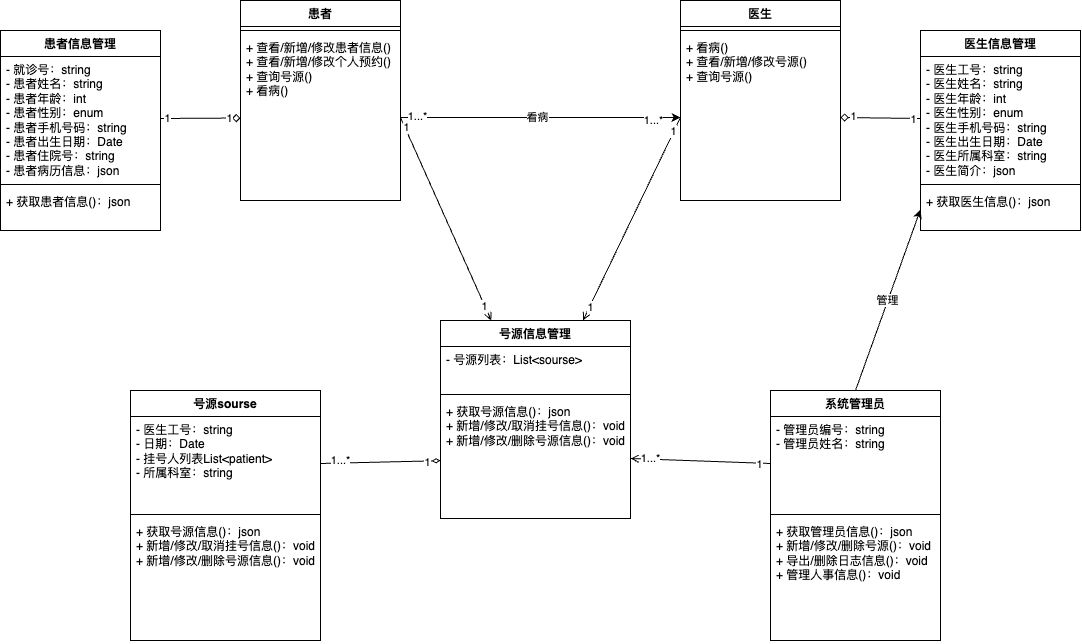

The diagram above was exported from draw.io. Its source (the exported page's mxGraphModel, read from the mxfile embedded in the PNG):
<mxGraphModel dx="2100" dy="971" grid="1" gridSize="10" guides="1" tooltips="1" connect="1" arrows="1" fold="1" page="1" pageScale="1" pageWidth="827" pageHeight="1169" math="0" shadow="0">
  <root>
    <mxCell id="0" />
    <mxCell id="1" parent="0" />
    <mxCell id="V4UAXBWjJKrGos55rr3y-1" value="患者" style="swimlane;fontStyle=1;align=center;verticalAlign=top;childLayout=stackLayout;horizontal=1;startSize=26;horizontalStack=0;resizeParent=1;resizeParentMax=0;resizeLast=0;collapsible=1;marginBottom=0;whiteSpace=wrap;html=1;" vertex="1" parent="1">
      <mxGeometry x="200" y="160" width="160" height="200" as="geometry" />
    </mxCell>
    <mxCell id="V4UAXBWjJKrGos55rr3y-3" value="" style="line;strokeWidth=1;fillColor=none;align=left;verticalAlign=middle;spacingTop=-1;spacingLeft=3;spacingRight=3;rotatable=0;labelPosition=right;points=[];portConstraint=eastwest;strokeColor=inherit;" vertex="1" parent="V4UAXBWjJKrGos55rr3y-1">
      <mxGeometry y="26" width="160" height="8" as="geometry" />
    </mxCell>
    <mxCell id="V4UAXBWjJKrGos55rr3y-4" value="+ 查看/新增/修改患者信息()&lt;div&gt;+ 查看/新增/修改个人预约()&lt;/div&gt;&lt;div&gt;+ 查询号源()&lt;/div&gt;&lt;div&gt;+ 看病()&lt;/div&gt;" style="text;strokeColor=none;fillColor=none;align=left;verticalAlign=top;spacingLeft=4;spacingRight=4;overflow=hidden;rotatable=0;points=[[0,0.5],[1,0.5]];portConstraint=eastwest;whiteSpace=wrap;html=1;" vertex="1" parent="V4UAXBWjJKrGos55rr3y-1">
      <mxGeometry y="34" width="160" height="166" as="geometry" />
    </mxCell>
    <mxCell id="V4UAXBWjJKrGos55rr3y-5" value="患者信息管理" style="swimlane;fontStyle=1;align=center;verticalAlign=top;childLayout=stackLayout;horizontal=1;startSize=26;horizontalStack=0;resizeParent=1;resizeParentMax=0;resizeLast=0;collapsible=1;marginBottom=0;whiteSpace=wrap;html=1;" vertex="1" parent="1">
      <mxGeometry x="-40" y="190" width="160" height="200" as="geometry" />
    </mxCell>
    <mxCell id="V4UAXBWjJKrGos55rr3y-6" value="- 就诊号：string&lt;div&gt;- 患者姓名：string&lt;/div&gt;&lt;div&gt;- 患者年龄：int&lt;/div&gt;&lt;div&gt;- 患者性别：enum&lt;/div&gt;&lt;div&gt;- 患者手机号码：string&lt;/div&gt;&lt;div&gt;- 患者出生日期：Date&lt;/div&gt;&lt;div&gt;- 患者住院号：string&lt;/div&gt;&lt;div&gt;- 患者病历信息：json&lt;/div&gt;" style="text;strokeColor=none;fillColor=none;align=left;verticalAlign=top;spacingLeft=4;spacingRight=4;overflow=hidden;rotatable=0;points=[[0,0.5],[1,0.5]];portConstraint=eastwest;whiteSpace=wrap;html=1;" vertex="1" parent="V4UAXBWjJKrGos55rr3y-5">
      <mxGeometry y="26" width="160" height="124" as="geometry" />
    </mxCell>
    <mxCell id="V4UAXBWjJKrGos55rr3y-7" value="" style="line;strokeWidth=1;fillColor=none;align=left;verticalAlign=middle;spacingTop=-1;spacingLeft=3;spacingRight=3;rotatable=0;labelPosition=right;points=[];portConstraint=eastwest;strokeColor=inherit;" vertex="1" parent="V4UAXBWjJKrGos55rr3y-5">
      <mxGeometry y="150" width="160" height="8" as="geometry" />
    </mxCell>
    <mxCell id="V4UAXBWjJKrGos55rr3y-8" value="+ 获取患者信息()：json" style="text;strokeColor=none;fillColor=none;align=left;verticalAlign=top;spacingLeft=4;spacingRight=4;overflow=hidden;rotatable=0;points=[[0,0.5],[1,0.5]];portConstraint=eastwest;whiteSpace=wrap;html=1;" vertex="1" parent="V4UAXBWjJKrGos55rr3y-5">
      <mxGeometry y="158" width="160" height="42" as="geometry" />
    </mxCell>
    <mxCell id="V4UAXBWjJKrGos55rr3y-9" value="医生" style="swimlane;fontStyle=1;align=center;verticalAlign=top;childLayout=stackLayout;horizontal=1;startSize=26;horizontalStack=0;resizeParent=1;resizeParentMax=0;resizeLast=0;collapsible=1;marginBottom=0;whiteSpace=wrap;html=1;" vertex="1" parent="1">
      <mxGeometry x="640" y="160" width="160" height="200" as="geometry" />
    </mxCell>
    <mxCell id="V4UAXBWjJKrGos55rr3y-11" value="" style="line;strokeWidth=1;fillColor=none;align=left;verticalAlign=middle;spacingTop=-1;spacingLeft=3;spacingRight=3;rotatable=0;labelPosition=right;points=[];portConstraint=eastwest;strokeColor=inherit;" vertex="1" parent="V4UAXBWjJKrGos55rr3y-9">
      <mxGeometry y="26" width="160" height="8" as="geometry" />
    </mxCell>
    <mxCell id="V4UAXBWjJKrGos55rr3y-12" value="+ 看病()&lt;div&gt;+ 查看/新增/修改号源()&lt;/div&gt;&lt;div&gt;+ 查询号源()&lt;/div&gt;" style="text;strokeColor=none;fillColor=none;align=left;verticalAlign=top;spacingLeft=4;spacingRight=4;overflow=hidden;rotatable=0;points=[[0,0.5],[1,0.5]];portConstraint=eastwest;whiteSpace=wrap;html=1;" vertex="1" parent="V4UAXBWjJKrGos55rr3y-9">
      <mxGeometry y="34" width="160" height="166" as="geometry" />
    </mxCell>
    <mxCell id="V4UAXBWjJKrGos55rr3y-16" value="医生信息管理" style="swimlane;fontStyle=1;align=center;verticalAlign=top;childLayout=stackLayout;horizontal=1;startSize=26;horizontalStack=0;resizeParent=1;resizeParentMax=0;resizeLast=0;collapsible=1;marginBottom=0;whiteSpace=wrap;html=1;" vertex="1" parent="1">
      <mxGeometry x="880" y="190" width="160" height="200" as="geometry" />
    </mxCell>
    <mxCell id="V4UAXBWjJKrGos55rr3y-17" value="- 医生工号：string&lt;div&gt;- 医生姓名：string&lt;/div&gt;&lt;div&gt;- 医生年龄：int&lt;/div&gt;&lt;div&gt;- 医生性别：enum&lt;/div&gt;&lt;div&gt;- 医生手机号码：string&lt;/div&gt;&lt;div&gt;- 医生出生日期：Date&lt;/div&gt;&lt;div&gt;- 医生所属科室：string&lt;/div&gt;&lt;div&gt;- 医生简介：json&lt;/div&gt;" style="text;strokeColor=none;fillColor=none;align=left;verticalAlign=top;spacingLeft=4;spacingRight=4;overflow=hidden;rotatable=0;points=[[0,0.5],[1,0.5]];portConstraint=eastwest;whiteSpace=wrap;html=1;" vertex="1" parent="V4UAXBWjJKrGos55rr3y-16">
      <mxGeometry y="26" width="160" height="124" as="geometry" />
    </mxCell>
    <mxCell id="V4UAXBWjJKrGos55rr3y-18" value="" style="line;strokeWidth=1;fillColor=none;align=left;verticalAlign=middle;spacingTop=-1;spacingLeft=3;spacingRight=3;rotatable=0;labelPosition=right;points=[];portConstraint=eastwest;strokeColor=inherit;" vertex="1" parent="V4UAXBWjJKrGos55rr3y-16">
      <mxGeometry y="150" width="160" height="8" as="geometry" />
    </mxCell>
    <mxCell id="V4UAXBWjJKrGos55rr3y-19" value="+ 获取医生信息()：json" style="text;strokeColor=none;fillColor=none;align=left;verticalAlign=top;spacingLeft=4;spacingRight=4;overflow=hidden;rotatable=0;points=[[0,0.5],[1,0.5]];portConstraint=eastwest;whiteSpace=wrap;html=1;" vertex="1" parent="V4UAXBWjJKrGos55rr3y-16">
      <mxGeometry y="158" width="160" height="42" as="geometry" />
    </mxCell>
    <mxCell id="V4UAXBWjJKrGos55rr3y-23" value="号源信息管理" style="swimlane;fontStyle=1;align=center;verticalAlign=top;childLayout=stackLayout;horizontal=1;startSize=26;horizontalStack=0;resizeParent=1;resizeParentMax=0;resizeLast=0;collapsible=1;marginBottom=0;whiteSpace=wrap;html=1;" vertex="1" parent="1">
      <mxGeometry x="400" y="480" width="190" height="198" as="geometry" />
    </mxCell>
    <mxCell id="V4UAXBWjJKrGos55rr3y-24" value="- 号源列表：List&amp;lt;sourse&amp;gt;" style="text;strokeColor=none;fillColor=none;align=left;verticalAlign=top;spacingLeft=4;spacingRight=4;overflow=hidden;rotatable=0;points=[[0,0.5],[1,0.5]];portConstraint=eastwest;whiteSpace=wrap;html=1;" vertex="1" parent="V4UAXBWjJKrGos55rr3y-23">
      <mxGeometry y="26" width="190" height="44" as="geometry" />
    </mxCell>
    <mxCell id="V4UAXBWjJKrGos55rr3y-25" value="" style="line;strokeWidth=1;fillColor=none;align=left;verticalAlign=middle;spacingTop=-1;spacingLeft=3;spacingRight=3;rotatable=0;labelPosition=right;points=[];portConstraint=eastwest;strokeColor=inherit;" vertex="1" parent="V4UAXBWjJKrGos55rr3y-23">
      <mxGeometry y="70" width="190" height="8" as="geometry" />
    </mxCell>
    <mxCell id="V4UAXBWjJKrGos55rr3y-26" value="+ 获取号源信息()：json&lt;div&gt;+ 新增/修改/取消挂号信息()：void&lt;/div&gt;&lt;div&gt;+ 新增/修改/删除号源信息()：void&lt;/div&gt;&lt;div&gt;&lt;br&gt;&lt;/div&gt;" style="text;strokeColor=none;fillColor=none;align=left;verticalAlign=top;spacingLeft=4;spacingRight=4;overflow=hidden;rotatable=0;points=[[0,0.5],[1,0.5]];portConstraint=eastwest;whiteSpace=wrap;html=1;" vertex="1" parent="V4UAXBWjJKrGos55rr3y-23">
      <mxGeometry y="78" width="190" height="120" as="geometry" />
    </mxCell>
    <mxCell id="V4UAXBWjJKrGos55rr3y-27" value="号源sourse" style="swimlane;fontStyle=1;align=center;verticalAlign=top;childLayout=stackLayout;horizontal=1;startSize=26;horizontalStack=0;resizeParent=1;resizeParentMax=0;resizeLast=0;collapsible=1;marginBottom=0;whiteSpace=wrap;html=1;" vertex="1" parent="1">
      <mxGeometry x="90" y="550" width="190" height="250" as="geometry" />
    </mxCell>
    <mxCell id="V4UAXBWjJKrGos55rr3y-28" value="- 医生工号：string&lt;div&gt;- 日期：Date&lt;/div&gt;&lt;div&gt;- 挂号人列表List&amp;lt;patient&amp;gt;&lt;/div&gt;&lt;div&gt;- 所属科室：string&lt;/div&gt;" style="text;strokeColor=none;fillColor=none;align=left;verticalAlign=top;spacingLeft=4;spacingRight=4;overflow=hidden;rotatable=0;points=[[0,0.5],[1,0.5]];portConstraint=eastwest;whiteSpace=wrap;html=1;" vertex="1" parent="V4UAXBWjJKrGos55rr3y-27">
      <mxGeometry y="26" width="190" height="94" as="geometry" />
    </mxCell>
    <mxCell id="V4UAXBWjJKrGos55rr3y-29" value="" style="line;strokeWidth=1;fillColor=none;align=left;verticalAlign=middle;spacingTop=-1;spacingLeft=3;spacingRight=3;rotatable=0;labelPosition=right;points=[];portConstraint=eastwest;strokeColor=inherit;" vertex="1" parent="V4UAXBWjJKrGos55rr3y-27">
      <mxGeometry y="120" width="190" height="8" as="geometry" />
    </mxCell>
    <mxCell id="V4UAXBWjJKrGos55rr3y-30" value="+ 获取号源信息()：json&lt;div&gt;+ 新增/修改/取消挂号信息()：void&lt;/div&gt;&lt;div&gt;+ 新增/修改/删除号源信息()：void&lt;/div&gt;&lt;div&gt;&lt;br&gt;&lt;/div&gt;" style="text;strokeColor=none;fillColor=none;align=left;verticalAlign=top;spacingLeft=4;spacingRight=4;overflow=hidden;rotatable=0;points=[[0,0.5],[1,0.5]];portConstraint=eastwest;whiteSpace=wrap;html=1;" vertex="1" parent="V4UAXBWjJKrGos55rr3y-27">
      <mxGeometry y="128" width="190" height="122" as="geometry" />
    </mxCell>
    <mxCell id="V4UAXBWjJKrGos55rr3y-63" style="rounded=0;orthogonalLoop=1;jettySize=auto;html=1;exitX=0.5;exitY=0;exitDx=0;exitDy=0;entryX=0;entryY=0.5;entryDx=0;entryDy=0;" edge="1" parent="1" source="V4UAXBWjJKrGos55rr3y-31" target="V4UAXBWjJKrGos55rr3y-19">
      <mxGeometry relative="1" as="geometry" />
    </mxCell>
    <mxCell id="V4UAXBWjJKrGos55rr3y-64" value="管理" style="edgeLabel;html=1;align=center;verticalAlign=middle;resizable=0;points=[];" vertex="1" connectable="0" parent="V4UAXBWjJKrGos55rr3y-63">
      <mxGeometry x="-0.0031" y="1" relative="1" as="geometry">
        <mxPoint as="offset" />
      </mxGeometry>
    </mxCell>
    <mxCell id="V4UAXBWjJKrGos55rr3y-31" value="系统管理员" style="swimlane;fontStyle=1;align=center;verticalAlign=top;childLayout=stackLayout;horizontal=1;startSize=26;horizontalStack=0;resizeParent=1;resizeParentMax=0;resizeLast=0;collapsible=1;marginBottom=0;whiteSpace=wrap;html=1;" vertex="1" parent="1">
      <mxGeometry x="730" y="550" width="170" height="250" as="geometry" />
    </mxCell>
    <mxCell id="V4UAXBWjJKrGos55rr3y-32" value="- 管理员编号：string&lt;div&gt;- 管理员姓名：string&lt;/div&gt;" style="text;strokeColor=none;fillColor=none;align=left;verticalAlign=top;spacingLeft=4;spacingRight=4;overflow=hidden;rotatable=0;points=[[0,0.5],[1,0.5]];portConstraint=eastwest;whiteSpace=wrap;html=1;" vertex="1" parent="V4UAXBWjJKrGos55rr3y-31">
      <mxGeometry y="26" width="170" height="94" as="geometry" />
    </mxCell>
    <mxCell id="V4UAXBWjJKrGos55rr3y-33" value="" style="line;strokeWidth=1;fillColor=none;align=left;verticalAlign=middle;spacingTop=-1;spacingLeft=3;spacingRight=3;rotatable=0;labelPosition=right;points=[];portConstraint=eastwest;strokeColor=inherit;" vertex="1" parent="V4UAXBWjJKrGos55rr3y-31">
      <mxGeometry y="120" width="170" height="8" as="geometry" />
    </mxCell>
    <mxCell id="V4UAXBWjJKrGos55rr3y-34" value="&lt;div&gt;+ 获取管理员信息()：json&lt;/div&gt;&lt;div&gt;+ 新增/修改/删除号源()：void&lt;/div&gt;&lt;div&gt;+ 导出/删除日志信息()：void&lt;/div&gt;&lt;div&gt;+ 管理人事信息()：void&lt;/div&gt;" style="text;strokeColor=none;fillColor=none;align=left;verticalAlign=top;spacingLeft=4;spacingRight=4;overflow=hidden;rotatable=0;points=[[0,0.5],[1,0.5]];portConstraint=eastwest;whiteSpace=wrap;html=1;" vertex="1" parent="V4UAXBWjJKrGos55rr3y-31">
      <mxGeometry y="128" width="170" height="122" as="geometry" />
    </mxCell>
    <mxCell id="V4UAXBWjJKrGos55rr3y-36" style="rounded=0;orthogonalLoop=1;jettySize=auto;html=1;exitX=1;exitY=0.5;exitDx=0;exitDy=0;endArrow=diamond;endFill=0;" edge="1" parent="1" source="V4UAXBWjJKrGos55rr3y-6" target="V4UAXBWjJKrGos55rr3y-4">
      <mxGeometry relative="1" as="geometry" />
    </mxCell>
    <mxCell id="V4UAXBWjJKrGos55rr3y-46" value="1" style="edgeLabel;html=1;align=center;verticalAlign=middle;resizable=0;points=[];" vertex="1" connectable="0" parent="V4UAXBWjJKrGos55rr3y-36">
      <mxGeometry x="-0.8506" y="1" relative="1" as="geometry">
        <mxPoint as="offset" />
      </mxGeometry>
    </mxCell>
    <mxCell id="V4UAXBWjJKrGos55rr3y-47" value="1" style="edgeLabel;html=1;align=center;verticalAlign=middle;resizable=0;points=[];" vertex="1" connectable="0" parent="V4UAXBWjJKrGos55rr3y-36">
      <mxGeometry x="0.7289" relative="1" as="geometry">
        <mxPoint as="offset" />
      </mxGeometry>
    </mxCell>
    <mxCell id="V4UAXBWjJKrGos55rr3y-37" style="rounded=0;orthogonalLoop=1;jettySize=auto;html=1;exitX=0;exitY=0.5;exitDx=0;exitDy=0;endArrow=diamond;endFill=0;" edge="1" parent="1" source="V4UAXBWjJKrGos55rr3y-17">
      <mxGeometry relative="1" as="geometry">
        <mxPoint x="800" y="277" as="targetPoint" />
      </mxGeometry>
    </mxCell>
    <mxCell id="V4UAXBWjJKrGos55rr3y-51" value="1" style="edgeLabel;html=1;align=center;verticalAlign=middle;resizable=0;points=[];" vertex="1" connectable="0" parent="V4UAXBWjJKrGos55rr3y-37">
      <mxGeometry x="0.68" y="-2" relative="1" as="geometry">
        <mxPoint as="offset" />
      </mxGeometry>
    </mxCell>
    <mxCell id="V4UAXBWjJKrGos55rr3y-52" value="1" style="edgeLabel;html=1;align=center;verticalAlign=middle;resizable=0;points=[];" vertex="1" connectable="0" parent="V4UAXBWjJKrGos55rr3y-37">
      <mxGeometry x="-0.8085" relative="1" as="geometry">
        <mxPoint as="offset" />
      </mxGeometry>
    </mxCell>
    <mxCell id="V4UAXBWjJKrGos55rr3y-38" style="rounded=0;orthogonalLoop=1;jettySize=auto;html=1;exitX=1;exitY=0.5;exitDx=0;exitDy=0;endArrow=open;endFill=0;" edge="1" parent="1" source="V4UAXBWjJKrGos55rr3y-4" target="V4UAXBWjJKrGos55rr3y-23">
      <mxGeometry relative="1" as="geometry" />
    </mxCell>
    <mxCell id="V4UAXBWjJKrGos55rr3y-55" value="1" style="edgeLabel;html=1;align=center;verticalAlign=middle;resizable=0;points=[];" vertex="1" connectable="0" parent="V4UAXBWjJKrGos55rr3y-38">
      <mxGeometry x="-0.8951" y="1" relative="1" as="geometry">
        <mxPoint as="offset" />
      </mxGeometry>
    </mxCell>
    <mxCell id="V4UAXBWjJKrGos55rr3y-56" value="1" style="edgeLabel;html=1;align=center;verticalAlign=middle;resizable=0;points=[];" vertex="1" connectable="0" parent="V4UAXBWjJKrGos55rr3y-38">
      <mxGeometry x="0.8499" y="-1" relative="1" as="geometry">
        <mxPoint as="offset" />
      </mxGeometry>
    </mxCell>
    <mxCell id="V4UAXBWjJKrGos55rr3y-39" style="rounded=0;orthogonalLoop=1;jettySize=auto;html=1;exitX=0;exitY=0.5;exitDx=0;exitDy=0;entryX=0.75;entryY=0;entryDx=0;entryDy=0;endArrow=open;endFill=0;" edge="1" parent="1" source="V4UAXBWjJKrGos55rr3y-12" target="V4UAXBWjJKrGos55rr3y-23">
      <mxGeometry relative="1" as="geometry" />
    </mxCell>
    <mxCell id="V4UAXBWjJKrGos55rr3y-53" value="1" style="edgeLabel;html=1;align=center;verticalAlign=middle;resizable=0;points=[];" vertex="1" connectable="0" parent="V4UAXBWjJKrGos55rr3y-39">
      <mxGeometry x="-0.8682" y="-1" relative="1" as="geometry">
        <mxPoint as="offset" />
      </mxGeometry>
    </mxCell>
    <mxCell id="V4UAXBWjJKrGos55rr3y-54" value="1" style="edgeLabel;html=1;align=center;verticalAlign=middle;resizable=0;points=[];" vertex="1" connectable="0" parent="V4UAXBWjJKrGos55rr3y-39">
      <mxGeometry x="0.8642" relative="1" as="geometry">
        <mxPoint as="offset" />
      </mxGeometry>
    </mxCell>
    <mxCell id="V4UAXBWjJKrGos55rr3y-41" style="rounded=0;orthogonalLoop=1;jettySize=auto;html=1;exitX=1;exitY=0.5;exitDx=0;exitDy=0;endArrow=diamondThin;endFill=0;" edge="1" parent="1" source="V4UAXBWjJKrGos55rr3y-28" target="V4UAXBWjJKrGos55rr3y-26">
      <mxGeometry relative="1" as="geometry" />
    </mxCell>
    <mxCell id="V4UAXBWjJKrGos55rr3y-48" value="1...*" style="edgeLabel;html=1;align=center;verticalAlign=middle;resizable=0;points=[];" vertex="1" connectable="0" parent="V4UAXBWjJKrGos55rr3y-41">
      <mxGeometry x="-0.8682" y="-2" relative="1" as="geometry">
        <mxPoint x="12" y="-5" as="offset" />
      </mxGeometry>
    </mxCell>
    <mxCell id="V4UAXBWjJKrGos55rr3y-50" value="1" style="edgeLabel;html=1;align=center;verticalAlign=middle;resizable=0;points=[];" vertex="1" connectable="0" parent="V4UAXBWjJKrGos55rr3y-41">
      <mxGeometry x="0.7664" y="-1" relative="1" as="geometry">
        <mxPoint as="offset" />
      </mxGeometry>
    </mxCell>
    <mxCell id="V4UAXBWjJKrGos55rr3y-42" style="rounded=0;orthogonalLoop=1;jettySize=auto;html=1;exitX=0;exitY=0.5;exitDx=0;exitDy=0;entryX=1;entryY=0.5;entryDx=0;entryDy=0;endArrow=open;endFill=0;" edge="1" parent="1" source="V4UAXBWjJKrGos55rr3y-32" target="V4UAXBWjJKrGos55rr3y-26">
      <mxGeometry relative="1" as="geometry" />
    </mxCell>
    <mxCell id="V4UAXBWjJKrGos55rr3y-57" value="1" style="edgeLabel;html=1;align=center;verticalAlign=middle;resizable=0;points=[];" vertex="1" connectable="0" parent="V4UAXBWjJKrGos55rr3y-42">
      <mxGeometry x="-0.8389" y="1" relative="1" as="geometry">
        <mxPoint as="offset" />
      </mxGeometry>
    </mxCell>
    <mxCell id="V4UAXBWjJKrGos55rr3y-58" value="1...*" style="edgeLabel;html=1;align=center;verticalAlign=middle;resizable=0;points=[];" vertex="1" connectable="0" parent="V4UAXBWjJKrGos55rr3y-42">
      <mxGeometry x="0.7648" y="-1" relative="1" as="geometry">
        <mxPoint x="3" as="offset" />
      </mxGeometry>
    </mxCell>
    <mxCell id="V4UAXBWjJKrGos55rr3y-59" style="edgeStyle=orthogonalEdgeStyle;rounded=0;orthogonalLoop=1;jettySize=auto;html=1;exitX=1;exitY=0.5;exitDx=0;exitDy=0;" edge="1" parent="1" source="V4UAXBWjJKrGos55rr3y-4" target="V4UAXBWjJKrGos55rr3y-12">
      <mxGeometry relative="1" as="geometry" />
    </mxCell>
    <mxCell id="V4UAXBWjJKrGos55rr3y-60" value="1...*" style="edgeLabel;html=1;align=center;verticalAlign=middle;resizable=0;points=[];" vertex="1" connectable="0" parent="V4UAXBWjJKrGos55rr3y-59">
      <mxGeometry x="-0.8893" y="2" relative="1" as="geometry">
        <mxPoint x="1" as="offset" />
      </mxGeometry>
    </mxCell>
    <mxCell id="V4UAXBWjJKrGos55rr3y-61" value="1...*" style="edgeLabel;html=1;align=center;verticalAlign=middle;resizable=0;points=[];" vertex="1" connectable="0" parent="V4UAXBWjJKrGos55rr3y-59">
      <mxGeometry x="0.7964" y="-2" relative="1" as="geometry">
        <mxPoint x="1" as="offset" />
      </mxGeometry>
    </mxCell>
    <mxCell id="V4UAXBWjJKrGos55rr3y-62" value="看病" style="edgeLabel;html=1;align=center;verticalAlign=middle;resizable=0;points=[];" vertex="1" connectable="0" parent="V4UAXBWjJKrGos55rr3y-59">
      <mxGeometry x="-0.0393" y="1" relative="1" as="geometry">
        <mxPoint x="1" as="offset" />
      </mxGeometry>
    </mxCell>
  </root>
</mxGraphModel>